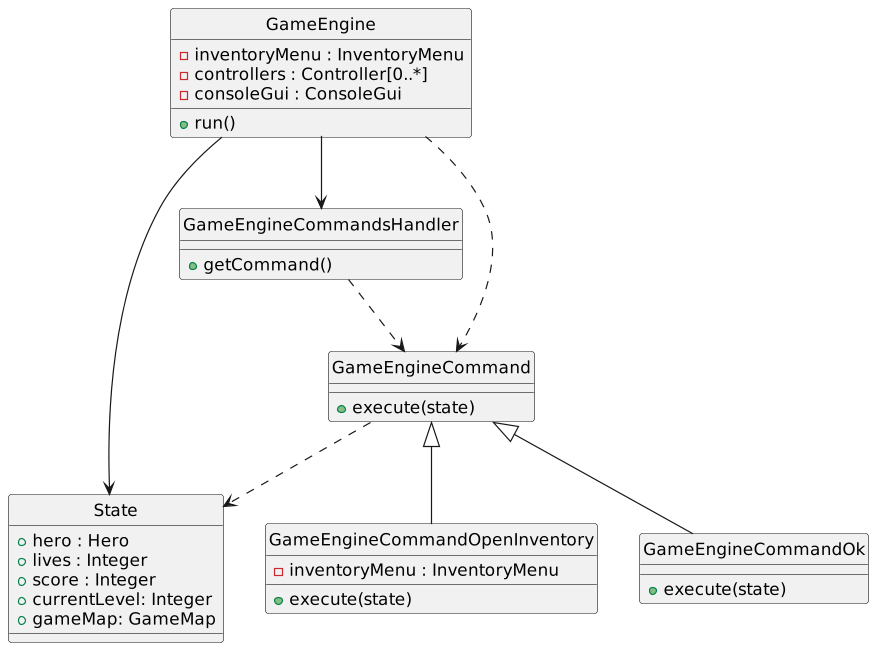

The diagram above was rendered by PlantUML. Its source (embedded in the PNG):
@startuml
skinparam style strictuml

class GameEngine {
-inventoryMenu : InventoryMenu
-controllers : Controller[0..*]
-consoleGui : ConsoleGui
+run()
}


GameEngine --> State

class State {
+hero : Hero
+lives : Integer
+score : Integer
+currentLevel: Integer
+gameMap: GameMap
}


GameEngine --> GameEngineCommandsHandler
GameEngine ..> GameEngineCommand
class GameEngineCommandsHandler {
+getCommand()
}

GameEngineCommandsHandler ..> GameEngineCommand

GameEngineCommand ..> State
class GameEngineCommand{
+execute(state)
}

class GameEngineCommandOpenInventory{
-inventoryMenu : InventoryMenu
+execute(state)
}

class GameEngineCommandOk{
+execute(state)
}

GameEngineCommand <|-- GameEngineCommandOpenInventory
GameEngineCommand <|-- GameEngineCommandOk


@enduml